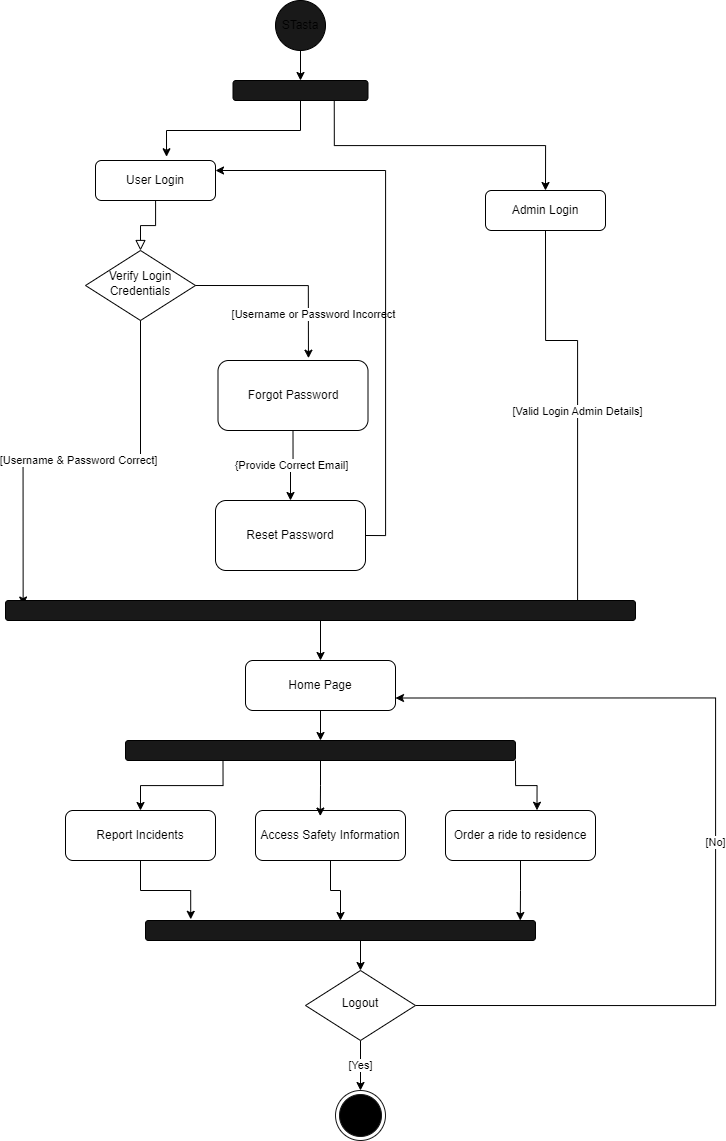

The diagram above was exported from draw.io. Its source (the exported page's mxGraphModel, read from the mxfile embedded in the PNG):
<mxGraphModel dx="949" dy="1102" grid="1" gridSize="10" guides="1" tooltips="1" connect="1" arrows="1" fold="1" page="1" pageScale="1" pageWidth="827" pageHeight="1169" math="0" shadow="0">
  <root>
    <mxCell id="WIyWlLk6GJQsqaUBKTNV-0" />
    <mxCell id="WIyWlLk6GJQsqaUBKTNV-1" parent="WIyWlLk6GJQsqaUBKTNV-0" />
    <mxCell id="WIyWlLk6GJQsqaUBKTNV-2" value="" style="rounded=0;html=1;jettySize=auto;orthogonalLoop=1;fontSize=11;endArrow=block;endFill=0;endSize=8;strokeWidth=1;shadow=0;labelBackgroundColor=none;edgeStyle=orthogonalEdgeStyle;" parent="WIyWlLk6GJQsqaUBKTNV-1" source="WIyWlLk6GJQsqaUBKTNV-3" target="WIyWlLk6GJQsqaUBKTNV-6" edge="1">
      <mxGeometry relative="1" as="geometry" />
    </mxCell>
    <mxCell id="WIyWlLk6GJQsqaUBKTNV-3" value="User Login" style="rounded=1;whiteSpace=wrap;html=1;fontSize=12;glass=0;strokeWidth=1;shadow=0;" parent="WIyWlLk6GJQsqaUBKTNV-1" vertex="1">
      <mxGeometry x="130" y="160" width="120" height="40" as="geometry" />
    </mxCell>
    <mxCell id="WIyWlLk6GJQsqaUBKTNV-6" value="Verify Login Credentials" style="rhombus;whiteSpace=wrap;html=1;shadow=0;fontFamily=Helvetica;fontSize=12;align=center;strokeWidth=1;spacing=6;spacingTop=-4;" parent="WIyWlLk6GJQsqaUBKTNV-1" vertex="1">
      <mxGeometry x="120" y="250" width="110" height="70" as="geometry" />
    </mxCell>
    <mxCell id="WIyWlLk6GJQsqaUBKTNV-7" value="Admin Login" style="rounded=1;whiteSpace=wrap;html=1;fontSize=12;glass=0;strokeWidth=1;shadow=0;" parent="WIyWlLk6GJQsqaUBKTNV-1" vertex="1">
      <mxGeometry x="520" y="190" width="120" height="40" as="geometry" />
    </mxCell>
    <mxCell id="_DXsFdS7uWVKe3IPEUO1-4" style="edgeStyle=orthogonalEdgeStyle;rounded=0;orthogonalLoop=1;jettySize=auto;html=1;exitX=0.5;exitY=1;exitDx=0;exitDy=0;entryX=0.5;entryY=0;entryDx=0;entryDy=0;" parent="WIyWlLk6GJQsqaUBKTNV-1" source="_DXsFdS7uWVKe3IPEUO1-1" target="_DXsFdS7uWVKe3IPEUO1-16" edge="1">
      <mxGeometry relative="1" as="geometry">
        <mxPoint x="380" y="149" as="targetPoint" />
      </mxGeometry>
    </mxCell>
    <mxCell id="_DXsFdS7uWVKe3IPEUO1-1" value="STasta" style="ellipse;whiteSpace=wrap;html=1;aspect=fixed;fillColor=#191919;" parent="WIyWlLk6GJQsqaUBKTNV-1" vertex="1">
      <mxGeometry x="310" width="50" height="50" as="geometry" />
    </mxCell>
    <mxCell id="_DXsFdS7uWVKe3IPEUO1-10" value="{Provide Correct Email]" style="edgeStyle=orthogonalEdgeStyle;rounded=0;orthogonalLoop=1;jettySize=auto;html=1;exitX=0.5;exitY=1;exitDx=0;exitDy=0;entryX=0.5;entryY=0;entryDx=0;entryDy=0;" parent="WIyWlLk6GJQsqaUBKTNV-1" source="_DXsFdS7uWVKe3IPEUO1-7" target="_DXsFdS7uWVKe3IPEUO1-9" edge="1">
      <mxGeometry relative="1" as="geometry" />
    </mxCell>
    <mxCell id="_DXsFdS7uWVKe3IPEUO1-7" value="Forgot Password" style="rounded=1;whiteSpace=wrap;html=1;fontSize=12;glass=0;strokeWidth=1;shadow=0;" parent="WIyWlLk6GJQsqaUBKTNV-1" vertex="1">
      <mxGeometry x="252.5" y="360" width="150" height="70" as="geometry" />
    </mxCell>
    <mxCell id="_DXsFdS7uWVKe3IPEUO1-8" value="[Username or Password Incorrect" style="edgeStyle=orthogonalEdgeStyle;rounded=0;orthogonalLoop=1;jettySize=auto;html=1;exitX=1;exitY=0.5;exitDx=0;exitDy=0;entryX=0.603;entryY=-0.033;entryDx=0;entryDy=0;entryPerimeter=0;" parent="WIyWlLk6GJQsqaUBKTNV-1" source="WIyWlLk6GJQsqaUBKTNV-6" target="_DXsFdS7uWVKe3IPEUO1-7" edge="1">
      <mxGeometry x="0.5305" y="5" relative="1" as="geometry">
        <mxPoint as="offset" />
      </mxGeometry>
    </mxCell>
    <mxCell id="_DXsFdS7uWVKe3IPEUO1-11" style="edgeStyle=orthogonalEdgeStyle;rounded=0;orthogonalLoop=1;jettySize=auto;html=1;exitX=1;exitY=0.5;exitDx=0;exitDy=0;entryX=1;entryY=0.25;entryDx=0;entryDy=0;" parent="WIyWlLk6GJQsqaUBKTNV-1" source="_DXsFdS7uWVKe3IPEUO1-9" target="WIyWlLk6GJQsqaUBKTNV-3" edge="1">
      <mxGeometry relative="1" as="geometry" />
    </mxCell>
    <mxCell id="_DXsFdS7uWVKe3IPEUO1-9" value="Reset Password" style="rounded=1;whiteSpace=wrap;html=1;fontSize=12;glass=0;strokeWidth=1;shadow=0;" parent="WIyWlLk6GJQsqaUBKTNV-1" vertex="1">
      <mxGeometry x="250" y="500" width="150" height="70" as="geometry" />
    </mxCell>
    <mxCell id="_DXsFdS7uWVKe3IPEUO1-13" value="[Username &amp;amp; Password Correct]" style="edgeStyle=orthogonalEdgeStyle;rounded=0;orthogonalLoop=1;jettySize=auto;html=1;exitX=0.5;exitY=1;exitDx=0;exitDy=0;entryX=0.028;entryY=0.227;entryDx=0;entryDy=0;entryPerimeter=0;" parent="WIyWlLk6GJQsqaUBKTNV-1" source="WIyWlLk6GJQsqaUBKTNV-6" target="_DXsFdS7uWVKe3IPEUO1-15" edge="1">
      <mxGeometry relative="1" as="geometry">
        <mxPoint x="40.000000000000114" y="825" as="targetPoint" />
      </mxGeometry>
    </mxCell>
    <mxCell id="_DXsFdS7uWVKe3IPEUO1-14" value="[Valid Login Admin Details]" style="edgeStyle=orthogonalEdgeStyle;rounded=0;orthogonalLoop=1;jettySize=auto;html=1;exitX=0.5;exitY=1;exitDx=0;exitDy=0;entryX=0.94;entryY=0.227;entryDx=0;entryDy=0;entryPerimeter=0;" parent="WIyWlLk6GJQsqaUBKTNV-1" source="WIyWlLk6GJQsqaUBKTNV-7" target="_DXsFdS7uWVKe3IPEUO1-15" edge="1">
      <mxGeometry relative="1" as="geometry">
        <mxPoint x="613.1600000000001" y="813.3" as="targetPoint" />
        <Array as="points">
          <mxPoint x="612" y="340" />
        </Array>
      </mxGeometry>
    </mxCell>
    <mxCell id="_DXsFdS7uWVKe3IPEUO1-21" style="edgeStyle=orthogonalEdgeStyle;rounded=0;orthogonalLoop=1;jettySize=auto;html=1;exitX=0.5;exitY=1;exitDx=0;exitDy=0;entryX=0.5;entryY=0;entryDx=0;entryDy=0;" parent="WIyWlLk6GJQsqaUBKTNV-1" source="_DXsFdS7uWVKe3IPEUO1-15" target="_DXsFdS7uWVKe3IPEUO1-20" edge="1">
      <mxGeometry relative="1" as="geometry" />
    </mxCell>
    <mxCell id="_DXsFdS7uWVKe3IPEUO1-15" value="" style="rounded=1;whiteSpace=wrap;html=1;fillColor=#191919;" parent="WIyWlLk6GJQsqaUBKTNV-1" vertex="1">
      <mxGeometry x="40" y="600" width="630" height="20" as="geometry" />
    </mxCell>
    <mxCell id="_DXsFdS7uWVKe3IPEUO1-19" style="edgeStyle=orthogonalEdgeStyle;rounded=0;orthogonalLoop=1;jettySize=auto;html=1;exitX=0.75;exitY=1;exitDx=0;exitDy=0;entryX=0.5;entryY=0;entryDx=0;entryDy=0;" parent="WIyWlLk6GJQsqaUBKTNV-1" source="_DXsFdS7uWVKe3IPEUO1-16" target="WIyWlLk6GJQsqaUBKTNV-7" edge="1">
      <mxGeometry relative="1" as="geometry" />
    </mxCell>
    <mxCell id="_DXsFdS7uWVKe3IPEUO1-16" value="" style="rounded=1;whiteSpace=wrap;html=1;fillColor=#191919;" parent="WIyWlLk6GJQsqaUBKTNV-1" vertex="1">
      <mxGeometry x="267.5" y="80" width="135" height="20" as="geometry" />
    </mxCell>
    <mxCell id="_DXsFdS7uWVKe3IPEUO1-18" style="edgeStyle=orthogonalEdgeStyle;rounded=0;orthogonalLoop=1;jettySize=auto;html=1;exitX=0.5;exitY=1;exitDx=0;exitDy=0;entryX=0.592;entryY=-0.094;entryDx=0;entryDy=0;entryPerimeter=0;" parent="WIyWlLk6GJQsqaUBKTNV-1" source="_DXsFdS7uWVKe3IPEUO1-16" target="WIyWlLk6GJQsqaUBKTNV-3" edge="1">
      <mxGeometry relative="1" as="geometry" />
    </mxCell>
    <mxCell id="_DXsFdS7uWVKe3IPEUO1-23" style="edgeStyle=orthogonalEdgeStyle;rounded=0;orthogonalLoop=1;jettySize=auto;html=1;exitX=0.5;exitY=1;exitDx=0;exitDy=0;entryX=0.5;entryY=0;entryDx=0;entryDy=0;" parent="WIyWlLk6GJQsqaUBKTNV-1" source="_DXsFdS7uWVKe3IPEUO1-20" target="_DXsFdS7uWVKe3IPEUO1-22" edge="1">
      <mxGeometry relative="1" as="geometry" />
    </mxCell>
    <mxCell id="_DXsFdS7uWVKe3IPEUO1-20" value="Home Page" style="rounded=1;whiteSpace=wrap;html=1;fontSize=12;glass=0;strokeWidth=1;shadow=0;" parent="WIyWlLk6GJQsqaUBKTNV-1" vertex="1">
      <mxGeometry x="280" y="660" width="150" height="50" as="geometry" />
    </mxCell>
    <mxCell id="_DXsFdS7uWVKe3IPEUO1-27" style="edgeStyle=orthogonalEdgeStyle;rounded=0;orthogonalLoop=1;jettySize=auto;html=1;exitX=0.25;exitY=1;exitDx=0;exitDy=0;entryX=0.5;entryY=0;entryDx=0;entryDy=0;" parent="WIyWlLk6GJQsqaUBKTNV-1" source="_DXsFdS7uWVKe3IPEUO1-22" target="_DXsFdS7uWVKe3IPEUO1-24" edge="1">
      <mxGeometry relative="1" as="geometry" />
    </mxCell>
    <mxCell id="_DXsFdS7uWVKe3IPEUO1-22" value="" style="rounded=1;whiteSpace=wrap;html=1;fillColor=#191919;" parent="WIyWlLk6GJQsqaUBKTNV-1" vertex="1">
      <mxGeometry x="160" y="740" width="390" height="20" as="geometry" />
    </mxCell>
    <mxCell id="_DXsFdS7uWVKe3IPEUO1-24" value="Report Incidents" style="rounded=1;whiteSpace=wrap;html=1;fontSize=12;glass=0;strokeWidth=1;shadow=0;" parent="WIyWlLk6GJQsqaUBKTNV-1" vertex="1">
      <mxGeometry x="100" y="810" width="150" height="50" as="geometry" />
    </mxCell>
    <mxCell id="_DXsFdS7uWVKe3IPEUO1-34" style="edgeStyle=orthogonalEdgeStyle;rounded=0;orthogonalLoop=1;jettySize=auto;html=1;exitX=0.5;exitY=1;exitDx=0;exitDy=0;entryX=0.5;entryY=0;entryDx=0;entryDy=0;" parent="WIyWlLk6GJQsqaUBKTNV-1" source="_DXsFdS7uWVKe3IPEUO1-25" target="_DXsFdS7uWVKe3IPEUO1-30" edge="1">
      <mxGeometry relative="1" as="geometry" />
    </mxCell>
    <mxCell id="_DXsFdS7uWVKe3IPEUO1-25" value="Access Safety Information" style="rounded=1;whiteSpace=wrap;html=1;fontSize=12;glass=0;strokeWidth=1;shadow=0;" parent="WIyWlLk6GJQsqaUBKTNV-1" vertex="1">
      <mxGeometry x="290" y="810" width="150" height="50" as="geometry" />
    </mxCell>
    <mxCell id="_DXsFdS7uWVKe3IPEUO1-26" value="Order a ride to residence" style="rounded=1;whiteSpace=wrap;html=1;fontSize=12;glass=0;strokeWidth=1;shadow=0;" parent="WIyWlLk6GJQsqaUBKTNV-1" vertex="1">
      <mxGeometry x="480" y="810" width="150" height="50" as="geometry" />
    </mxCell>
    <mxCell id="_DXsFdS7uWVKe3IPEUO1-28" style="edgeStyle=orthogonalEdgeStyle;rounded=0;orthogonalLoop=1;jettySize=auto;html=1;exitX=0.5;exitY=1;exitDx=0;exitDy=0;entryX=0.432;entryY=0.111;entryDx=0;entryDy=0;entryPerimeter=0;" parent="WIyWlLk6GJQsqaUBKTNV-1" source="_DXsFdS7uWVKe3IPEUO1-22" target="_DXsFdS7uWVKe3IPEUO1-25" edge="1">
      <mxGeometry relative="1" as="geometry" />
    </mxCell>
    <mxCell id="_DXsFdS7uWVKe3IPEUO1-29" style="edgeStyle=orthogonalEdgeStyle;rounded=0;orthogonalLoop=1;jettySize=auto;html=1;exitX=1;exitY=1;exitDx=0;exitDy=0;entryX=0.61;entryY=-0.005;entryDx=0;entryDy=0;entryPerimeter=0;" parent="WIyWlLk6GJQsqaUBKTNV-1" source="_DXsFdS7uWVKe3IPEUO1-22" target="_DXsFdS7uWVKe3IPEUO1-26" edge="1">
      <mxGeometry relative="1" as="geometry" />
    </mxCell>
    <mxCell id="_DXsFdS7uWVKe3IPEUO1-40" style="edgeStyle=orthogonalEdgeStyle;rounded=0;orthogonalLoop=1;jettySize=auto;html=1;exitX=0.5;exitY=1;exitDx=0;exitDy=0;entryX=0.5;entryY=0;entryDx=0;entryDy=0;" parent="WIyWlLk6GJQsqaUBKTNV-1" source="_DXsFdS7uWVKe3IPEUO1-30" target="_DXsFdS7uWVKe3IPEUO1-38" edge="1">
      <mxGeometry relative="1" as="geometry" />
    </mxCell>
    <mxCell id="_DXsFdS7uWVKe3IPEUO1-30" value="" style="rounded=1;whiteSpace=wrap;html=1;fillColor=#191919;" parent="WIyWlLk6GJQsqaUBKTNV-1" vertex="1">
      <mxGeometry x="180" y="920" width="390" height="20" as="geometry" />
    </mxCell>
    <mxCell id="_DXsFdS7uWVKe3IPEUO1-35" style="edgeStyle=orthogonalEdgeStyle;rounded=0;orthogonalLoop=1;jettySize=auto;html=1;exitX=0.5;exitY=1;exitDx=0;exitDy=0;entryX=0.116;entryY=-0.059;entryDx=0;entryDy=0;entryPerimeter=0;" parent="WIyWlLk6GJQsqaUBKTNV-1" source="_DXsFdS7uWVKe3IPEUO1-24" target="_DXsFdS7uWVKe3IPEUO1-30" edge="1">
      <mxGeometry relative="1" as="geometry" />
    </mxCell>
    <mxCell id="_DXsFdS7uWVKe3IPEUO1-36" style="edgeStyle=orthogonalEdgeStyle;rounded=0;orthogonalLoop=1;jettySize=auto;html=1;exitX=0.5;exitY=1;exitDx=0;exitDy=0;entryX=0.961;entryY=0;entryDx=0;entryDy=0;entryPerimeter=0;" parent="WIyWlLk6GJQsqaUBKTNV-1" source="_DXsFdS7uWVKe3IPEUO1-26" target="_DXsFdS7uWVKe3IPEUO1-30" edge="1">
      <mxGeometry relative="1" as="geometry" />
    </mxCell>
    <mxCell id="_DXsFdS7uWVKe3IPEUO1-41" value="[Yes]" style="edgeStyle=orthogonalEdgeStyle;rounded=0;orthogonalLoop=1;jettySize=auto;html=1;exitX=0.5;exitY=1;exitDx=0;exitDy=0;" parent="WIyWlLk6GJQsqaUBKTNV-1" source="_DXsFdS7uWVKe3IPEUO1-38" target="L1AmSHtCJWtaspDblYAP-0" edge="1">
      <mxGeometry relative="1" as="geometry">
        <mxPoint x="394.5" y="1080" as="targetPoint" />
      </mxGeometry>
    </mxCell>
    <mxCell id="_DXsFdS7uWVKe3IPEUO1-42" value="[No]" style="edgeStyle=orthogonalEdgeStyle;rounded=0;orthogonalLoop=1;jettySize=auto;html=1;exitX=1;exitY=0.5;exitDx=0;exitDy=0;entryX=1;entryY=0.75;entryDx=0;entryDy=0;" parent="WIyWlLk6GJQsqaUBKTNV-1" source="_DXsFdS7uWVKe3IPEUO1-38" target="_DXsFdS7uWVKe3IPEUO1-20" edge="1">
      <mxGeometry relative="1" as="geometry">
        <Array as="points">
          <mxPoint x="750" y="1005" />
          <mxPoint x="750" y="698" />
        </Array>
      </mxGeometry>
    </mxCell>
    <mxCell id="_DXsFdS7uWVKe3IPEUO1-38" value="Logout" style="rhombus;whiteSpace=wrap;html=1;shadow=0;fontFamily=Helvetica;fontSize=12;align=center;strokeWidth=1;spacing=6;spacingTop=-4;" parent="WIyWlLk6GJQsqaUBKTNV-1" vertex="1">
      <mxGeometry x="340" y="970" width="110" height="70" as="geometry" />
    </mxCell>
    <mxCell id="L1AmSHtCJWtaspDblYAP-0" value="" style="ellipse;html=1;shape=endState;fillColor=#000000;strokeColor=#191919;" vertex="1" parent="WIyWlLk6GJQsqaUBKTNV-1">
      <mxGeometry x="370" y="1090" width="50" height="50" as="geometry" />
    </mxCell>
  </root>
</mxGraphModel>